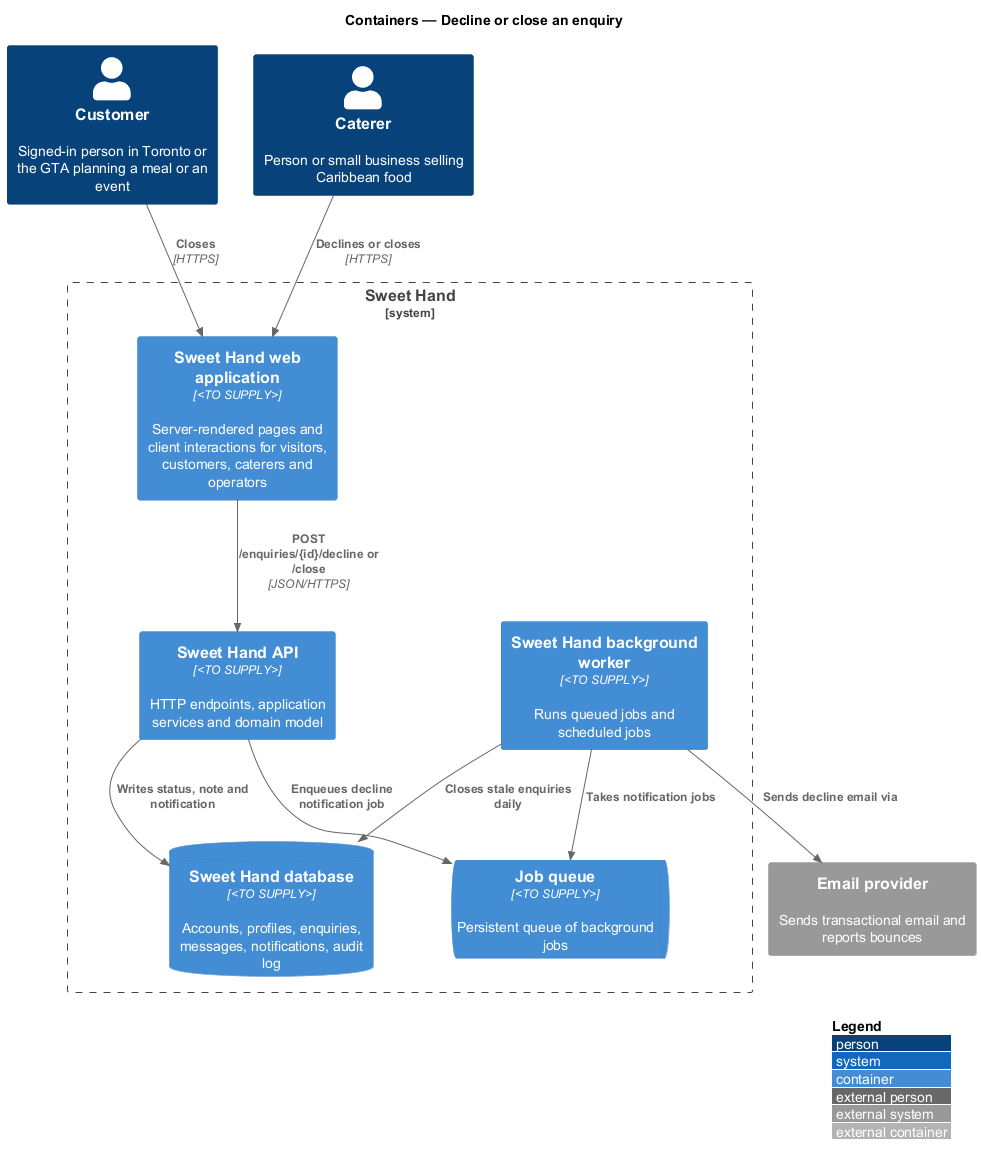

The diagram above was rendered by PlantUML. Its source (embedded in the PNG):
@startuml
!include <C4/C4_Container>
LAYOUT_WITH_LEGEND()
title Containers — Decline or close an enquiry

Person(customer, "Customer", "Signed-in person in Toronto or the GTA planning a meal or an event")
Person(caterer, "Caterer", "Person or small business selling Caribbean food")
System_Boundary(sweethand, "Sweet Hand") {
  Container(web, "Sweet Hand web application", "<TO SUPPLY>", "Server-rendered pages and client interactions for visitors, customers, caterers and operators")
  Container(api, "Sweet Hand API", "<TO SUPPLY>", "HTTP endpoints, application services and domain model")
  Container(worker, "Sweet Hand background worker", "<TO SUPPLY>", "Runs queued jobs and scheduled jobs")
  ContainerDb(db, "Sweet Hand database", "<TO SUPPLY>", "Accounts, profiles, enquiries, messages, notifications, audit log")
  ContainerQueue(queue, "Job queue", "<TO SUPPLY>", "Persistent queue of background jobs")
}
System_Ext(email, "Email provider", "Sends transactional email and reports bounces")

Rel(caterer, web, "Declines or closes", "HTTPS")
Rel(customer, web, "Closes", "HTTPS")
Rel(web, api, "POST /enquiries/{id}/decline or /close", "JSON/HTTPS")
Rel(api, db, "Writes status, note and notification")
Rel(api, queue, "Enqueues decline notification job")
Rel(worker, db, "Closes stale enquiries daily")
Rel(worker, queue, "Takes notification jobs")
Rel(worker, email, "Sends decline email via")
@enduml